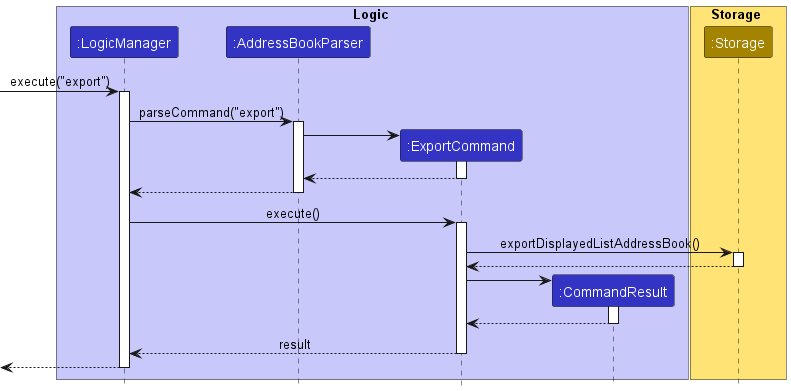

The diagram above was rendered by PlantUML. Its source (embedded in the PNG):
@startuml
!include style.puml

box Logic LOGIC_COLOR_T1
participant ":LogicManager" as LogicManager LOGIC_COLOR
participant ":AddressBookParser" as AddressBookParser LOGIC_COLOR
participant ":ExportCommand" as ExportCommand LOGIC_COLOR
participant ":CommandResult" as CommandResult LOGIC_COLOR
end box

box Storage STORAGE_COLOR_T1
participant ":Storage" as Storage STORAGE_COLOR
end box

[-> LogicManager : execute("export")
activate LogicManager

LogicManager -> AddressBookParser : parseCommand("export")
activate AddressBookParser

create ExportCommand
AddressBookParser -> ExportCommand
activate ExportCommand

ExportCommand --> AddressBookParser :
deactivate ExportCommand

AddressBookParser --> LogicManager :
deactivate AddressBookParser

LogicManager -> ExportCommand : execute()
activate ExportCommand

ExportCommand -> Storage : exportDisplayedListAddressBook()
activate Storage

Storage --> ExportCommand
deactivate Storage


create CommandResult
ExportCommand -> CommandResult
activate CommandResult

CommandResult --> ExportCommand
deactivate CommandResult

ExportCommand --> LogicManager : result
deactivate ExportCommand

[<--LogicManager
deactivate LogicManager
@enduml